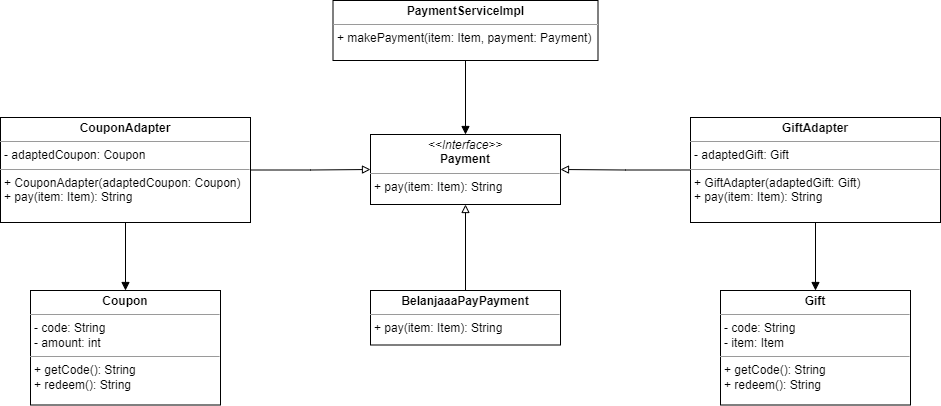

The diagram above was exported from draw.io. Its source (the exported page's mxGraphModel, read from the mxfile embedded in the PNG):
<mxGraphModel dx="900" dy="965" grid="1" gridSize="10" guides="1" tooltips="1" connect="1" arrows="1" fold="1" page="1" pageScale="1" pageWidth="850" pageHeight="1100" background="none" math="0" shadow="0">
  <root>
    <mxCell id="0" />
    <mxCell id="1" parent="0" />
    <mxCell id="nJolXdATsEWmmm7SfLf--1" value="&lt;p style=&quot;margin:0px;margin-top:4px;text-align:center;&quot;&gt;&lt;i&gt;&amp;lt;&amp;lt;Interface&amp;gt;&amp;gt;&lt;/i&gt;&lt;br&gt;&lt;b&gt;Payment&lt;/b&gt;&lt;/p&gt;&lt;hr size=&quot;1&quot;&gt;&lt;p style=&quot;margin:0px;margin-left:4px;&quot;&gt;+ pay(item: Item): String&lt;br&gt;&lt;/p&gt;" style="verticalAlign=top;align=left;overflow=fill;fontSize=12;fontFamily=Helvetica;html=1;rounded=0;shadow=0;comic=0;labelBackgroundColor=none;strokeWidth=1" vertex="1" parent="1">
      <mxGeometry x="1750" y="214" width="190" height="70" as="geometry" />
    </mxCell>
    <mxCell id="nJolXdATsEWmmm7SfLf--3" value="&lt;p style=&quot;margin:0px;margin-top:4px;text-align:center;&quot;&gt;&lt;b&gt;Coupon&lt;/b&gt;&lt;/p&gt;&lt;hr size=&quot;1&quot;&gt;&lt;p style=&quot;margin:0px;margin-left:4px;&quot;&gt;- code: String&lt;/p&gt;&lt;p style=&quot;margin:0px;margin-left:4px;&quot;&gt;- amount: int&lt;/p&gt;&lt;hr size=&quot;1&quot;&gt;&lt;p style=&quot;margin:0px;margin-left:4px;&quot;&gt;+ getCode(): String&lt;br&gt;+ redeem(): String&lt;/p&gt;" style="verticalAlign=top;align=left;overflow=fill;fontSize=12;fontFamily=Helvetica;html=1;rounded=0;shadow=0;comic=0;labelBackgroundColor=none;strokeWidth=1" vertex="1" parent="1">
      <mxGeometry x="1410" y="370" width="190" height="114.5" as="geometry" />
    </mxCell>
    <mxCell id="nJolXdATsEWmmm7SfLf--4" value="&lt;p style=&quot;margin:0px;margin-top:4px;text-align:center;&quot;&gt;&lt;b&gt;Gift&lt;/b&gt;&lt;/p&gt;&lt;hr size=&quot;1&quot;&gt;&lt;p style=&quot;margin:0px;margin-left:4px;&quot;&gt;- code: String&lt;br&gt;&lt;/p&gt;&lt;p style=&quot;margin:0px;margin-left:4px;&quot;&gt;- item: Item&lt;/p&gt;&lt;hr size=&quot;1&quot;&gt;&lt;p style=&quot;margin:0px;margin-left:4px;&quot;&gt;+ getCode(): String&lt;br&gt;+ redeem(): String&lt;/p&gt;" style="verticalAlign=top;align=left;overflow=fill;fontSize=12;fontFamily=Helvetica;html=1;rounded=0;shadow=0;comic=0;labelBackgroundColor=none;strokeWidth=1" vertex="1" parent="1">
      <mxGeometry x="2100" y="370" width="190" height="114.5" as="geometry" />
    </mxCell>
    <mxCell id="nJolXdATsEWmmm7SfLf--9" style="edgeStyle=orthogonalEdgeStyle;rounded=0;sketch=0;hachureGap=4;jiggle=2;curveFitting=1;orthogonalLoop=1;jettySize=auto;html=1;fontFamily=Architects Daughter;fontSource=https%3A%2F%2Ffonts.googleapis.com%2Fcss%3Ffamily%3DArchitects%2BDaughter;fontSize=16;endArrow=block;endFill=0;" edge="1" parent="1" source="nJolXdATsEWmmm7SfLf--6" target="nJolXdATsEWmmm7SfLf--1">
      <mxGeometry relative="1" as="geometry" />
    </mxCell>
    <mxCell id="nJolXdATsEWmmm7SfLf--11" style="edgeStyle=orthogonalEdgeStyle;rounded=0;sketch=0;hachureGap=4;jiggle=2;curveFitting=1;orthogonalLoop=1;jettySize=auto;html=1;fontFamily=Architects Daughter;fontSource=https%3A%2F%2Ffonts.googleapis.com%2Fcss%3Ffamily%3DArchitects%2BDaughter;fontSize=16;endArrow=block;endFill=1;" edge="1" parent="1" source="nJolXdATsEWmmm7SfLf--6" target="nJolXdATsEWmmm7SfLf--3">
      <mxGeometry relative="1" as="geometry" />
    </mxCell>
    <mxCell id="nJolXdATsEWmmm7SfLf--6" value="&lt;p style=&quot;margin:0px;margin-top:4px;text-align:center;&quot;&gt;&lt;b&gt;CouponAdapter&lt;/b&gt;&lt;/p&gt;&lt;hr size=&quot;1&quot;&gt;&lt;p style=&quot;margin:0px;margin-left:4px;&quot;&gt;- adaptedCoupon: Coupon&lt;/p&gt;&lt;hr size=&quot;1&quot;&gt;&lt;p style=&quot;margin:0px;margin-left:4px;&quot;&gt;+ CouponAdapter(adaptedCoupon: Coupon)&lt;br&gt;+ pay(item: Item): String&lt;/p&gt;" style="verticalAlign=top;align=left;overflow=fill;fontSize=12;fontFamily=Helvetica;html=1;rounded=0;shadow=0;comic=0;labelBackgroundColor=none;strokeWidth=1" vertex="1" parent="1">
      <mxGeometry x="1380" y="197" width="250" height="105" as="geometry" />
    </mxCell>
    <mxCell id="nJolXdATsEWmmm7SfLf--13" style="edgeStyle=orthogonalEdgeStyle;rounded=0;sketch=0;hachureGap=4;jiggle=2;curveFitting=1;orthogonalLoop=1;jettySize=auto;html=1;entryX=0.5;entryY=0;entryDx=0;entryDy=0;fontFamily=Architects Daughter;fontSource=https%3A%2F%2Ffonts.googleapis.com%2Fcss%3Ffamily%3DArchitects%2BDaughter;fontSize=16;endArrow=block;endFill=1;" edge="1" parent="1" source="nJolXdATsEWmmm7SfLf--12" target="nJolXdATsEWmmm7SfLf--4">
      <mxGeometry relative="1" as="geometry" />
    </mxCell>
    <mxCell id="nJolXdATsEWmmm7SfLf--14" style="edgeStyle=orthogonalEdgeStyle;rounded=0;sketch=0;hachureGap=4;jiggle=2;curveFitting=1;orthogonalLoop=1;jettySize=auto;html=1;exitX=0;exitY=0.5;exitDx=0;exitDy=0;entryX=1;entryY=0.5;entryDx=0;entryDy=0;fontFamily=Architects Daughter;fontSource=https%3A%2F%2Ffonts.googleapis.com%2Fcss%3Ffamily%3DArchitects%2BDaughter;fontSize=16;endArrow=block;endFill=0;" edge="1" parent="1" source="nJolXdATsEWmmm7SfLf--12" target="nJolXdATsEWmmm7SfLf--1">
      <mxGeometry relative="1" as="geometry" />
    </mxCell>
    <mxCell id="nJolXdATsEWmmm7SfLf--12" value="&lt;p style=&quot;margin:0px;margin-top:4px;text-align:center;&quot;&gt;&lt;b&gt;GiftAdapter&lt;/b&gt;&lt;/p&gt;&lt;hr size=&quot;1&quot;&gt;&lt;p style=&quot;margin:0px;margin-left:4px;&quot;&gt;- adaptedGift: Gift&lt;/p&gt;&lt;hr size=&quot;1&quot;&gt;&lt;p style=&quot;margin:0px;margin-left:4px;&quot;&gt;+ GiftAdapter(adaptedGift: Gift)&lt;br&gt;+ pay(item: Item): String&lt;/p&gt;" style="verticalAlign=top;align=left;overflow=fill;fontSize=12;fontFamily=Helvetica;html=1;rounded=0;shadow=0;comic=0;labelBackgroundColor=none;strokeWidth=1" vertex="1" parent="1">
      <mxGeometry x="2070" y="197" width="250" height="105" as="geometry" />
    </mxCell>
    <mxCell id="nJolXdATsEWmmm7SfLf--30" style="edgeStyle=orthogonalEdgeStyle;rounded=0;sketch=0;hachureGap=4;jiggle=2;curveFitting=1;orthogonalLoop=1;jettySize=auto;html=1;entryX=0.5;entryY=1;entryDx=0;entryDy=0;fontFamily=Architects Daughter;fontSource=https%3A%2F%2Ffonts.googleapis.com%2Fcss%3Ffamily%3DArchitects%2BDaughter;fontSize=16;endArrow=block;endFill=0;" edge="1" parent="1" source="nJolXdATsEWmmm7SfLf--29" target="nJolXdATsEWmmm7SfLf--1">
      <mxGeometry relative="1" as="geometry" />
    </mxCell>
    <mxCell id="nJolXdATsEWmmm7SfLf--29" value="&lt;p style=&quot;margin:0px;margin-top:4px;text-align:center;&quot;&gt;&lt;b&gt;BelanjaaaPayPayment&lt;/b&gt;&lt;/p&gt;&lt;hr size=&quot;1&quot;&gt;&lt;p style=&quot;margin:0px;margin-left:4px;&quot;&gt;+ pay(item: Item): String&lt;br&gt;&lt;/p&gt;" style="verticalAlign=top;align=left;overflow=fill;fontSize=12;fontFamily=Helvetica;html=1;rounded=0;shadow=0;comic=0;labelBackgroundColor=none;strokeWidth=1" vertex="1" parent="1">
      <mxGeometry x="1750" y="370" width="190" height="54.5" as="geometry" />
    </mxCell>
    <mxCell id="nJolXdATsEWmmm7SfLf--33" style="edgeStyle=orthogonalEdgeStyle;rounded=0;sketch=0;hachureGap=4;jiggle=2;curveFitting=1;orthogonalLoop=1;jettySize=auto;html=1;entryX=0.5;entryY=0;entryDx=0;entryDy=0;fontFamily=Architects Daughter;fontSource=https%3A%2F%2Ffonts.googleapis.com%2Fcss%3Ffamily%3DArchitects%2BDaughter;fontSize=16;endArrow=block;endFill=1;" edge="1" parent="1" source="nJolXdATsEWmmm7SfLf--32" target="nJolXdATsEWmmm7SfLf--1">
      <mxGeometry relative="1" as="geometry" />
    </mxCell>
    <mxCell id="nJolXdATsEWmmm7SfLf--32" value="&lt;p style=&quot;margin:0px;margin-top:4px;text-align:center;&quot;&gt;&lt;b&gt;PaymentServiceImpl&lt;/b&gt;&lt;/p&gt;&lt;hr size=&quot;1&quot;&gt;&lt;p style=&quot;margin:0px;margin-left:4px;&quot;&gt;+ makePayment(item: Item, payment: Payment)&lt;br&gt;&lt;/p&gt;" style="verticalAlign=top;align=left;overflow=fill;fontSize=12;fontFamily=Helvetica;html=1;rounded=0;shadow=0;comic=0;labelBackgroundColor=none;strokeWidth=1" vertex="1" parent="1">
      <mxGeometry x="1712.5" y="80" width="265" height="60" as="geometry" />
    </mxCell>
  </root>
</mxGraphModel>